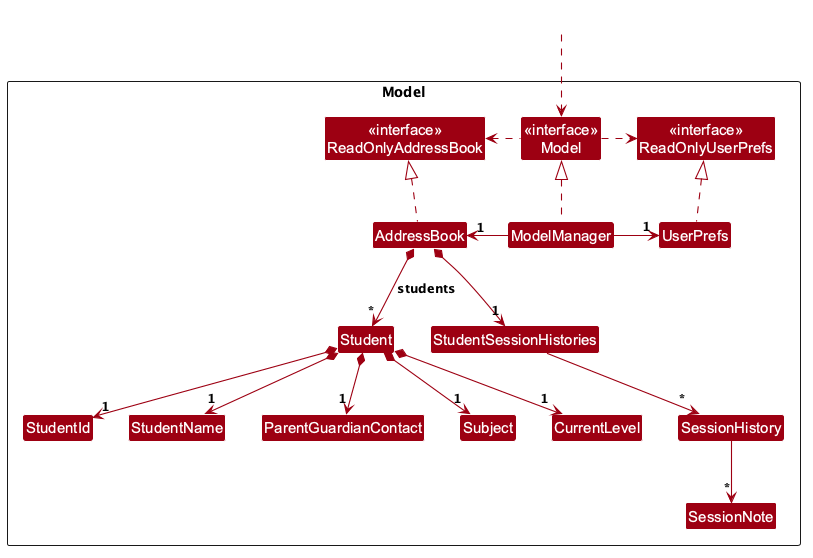

The diagram above was rendered by PlantUML. Its source (embedded in the PNG):
@startuml
!include style.puml
skinparam arrowThickness 1.1
skinparam arrowColor MODEL_COLOR
skinparam classBackgroundColor MODEL_COLOR

Package Model as ModelPackage {
Class "<<interface>>\nReadOnlyAddressBook" as ReadOnlyAddressBook
Class "<<interface>>\nModel" as Model
Class "<<interface>>\nReadOnlyUserPrefs" as ReadOnlyUserPrefs
Class AddressBook
Class ModelManager
Class UserPrefs

Class Student
Class StudentId
Class StudentName
Class ParentGuardianContact
Class Subject
Class CurrentLevel
Class StudentSessionHistories
Class SessionHistory
Class SessionNote
}

Class HiddenOutside #FFFFFF
HiddenOutside ..> Model

Model .left.> ReadOnlyAddressBook
Model .right.> ReadOnlyUserPrefs
ModelManager .up.|> Model
AddressBook .up.|> ReadOnlyAddressBook
UserPrefs .up.|> ReadOnlyUserPrefs
ModelManager -left-> "1" AddressBook
ModelManager -right-> "1" UserPrefs

AddressBook *--> "*" Student : students
AddressBook *--> "1" StudentSessionHistories

Student *--> "1" StudentId
Student *--> "1" StudentName
Student *--> "1" ParentGuardianContact
Student *--> "1" Subject
Student *--> "1" CurrentLevel

StudentSessionHistories --> "*" SessionHistory
SessionHistory --> "*" SessionNote

Student -[hidden]right- StudentSessionHistories

@enduml